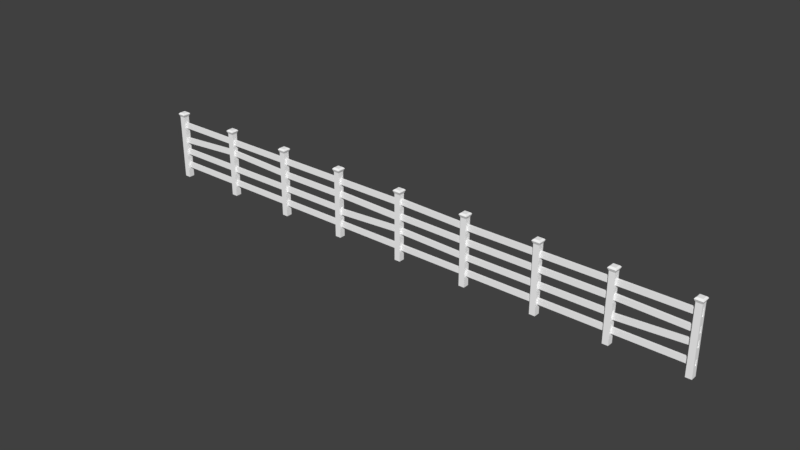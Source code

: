# Source: SM_Fence_001.blend  (saved by Blender 2.80.37; exported with 4.5.12 LTS)
import bpy
from mathutils import Matrix  # noqa: F401  (used for matrix-valued properties, if any)

bpy.ops.wm.read_factory_settings(use_empty=True)
scene = bpy.context.scene
scene.name = 'Scene'

# ---- collections
col_collection_1 = bpy.data.collections.new('Collection 1'); scene.collection.children.link(col_collection_1)

# ---- materials (node trees are filled in below, after node groups)
mat_fence = bpy.data.materials.new('Fence')
mat_fence.alpha_threshold = 0.0
mat_fence.use_transparent_shadow = False
mat_fence.diffuse_color = (1.0, 1.0, 1.0, 1.0)
mat_fence.roughness = 0.5

# ---- material node trees

# ---- world
world_world = bpy.data.worlds.new('World'); scene.world = world_world
world_world.color = (0.05088, 0.05088, 0.05088)
world_world.use_sun_shadow = False
world_world.sun_shadow_jitter_overblur = 0.0
world_world.cycles.sampling_method = 'MANUAL'

# ---- meshes
me_cube_061 = bpy.data.meshes.new('Cube.061')
me_cube_061.from_pydata([(5.605, -0.9137, 5.136), (5.605, -0.9137, 7.136), (5.605, 1.086, 5.136), (5.605, 1.086, 7.136), (7.605, -0.9137, 5.136), (7.605, -0.9137, 7.136), (7.605, 1.086, 5.136), (7.605, 1.086, 7.136), (5.587, -0.9671, 9.136), (5.576, -0.9671, 11.13), (5.587, 1.033, 9.136), (5.576, 1.033, 11.13), (7.582, -0.9671, 10.83), (7.571, -0.9671, 12.82), (7.582, 1.033, 10.83), (7.571, 1.033, 12.82), (5.652, -0.9671, -0.7432), (5.641, -0.9671, 1.252), (5.652, 1.033, -0.7432), (5.641, 1.033, 1.252), (7.647, -0.9671, 0.9487), (7.636, -0.9671, 2.944), (7.647, 1.033, 0.9487), (7.636, 1.033, 2.944), (5.731, -0.9671, -5.82), (5.719, -0.9671, -3.824), (5.731, 1.033, -5.82), (5.719, 1.033, -3.824), (7.726, -0.9671, -4.128), (7.715, -0.9671, -2.132), (7.726, 1.033, -4.128), (7.715, 1.033, -2.132), (7.63, 3.181, -7.872), (7.63, -3.189, -7.872), (7.792, -3.189, -7.734), (7.792, 3.181, -7.734), (7.5, 3.181, 14.85), (7.5, -3.189, 14.85), (7.663, -3.189, 14.99), (7.663, 3.181, 14.99), (7.463, 4.407, 15.76), (7.463, -4.415, 15.76), (7.689, 4.407, 15.95), (7.689, -4.415, 15.95), (7.479, 3.714, 16.11), (7.479, -3.722, 16.11), (7.669, 3.714, 16.27), (7.669, -3.722, 16.27), (7.5, 2.842, 16.32), (7.5, -2.85, 16.32), (7.646, 2.842, 16.45), (7.646, -2.85, 16.45), (7.568, 3.181, 2.969), (7.568, -3.189, 2.969), (7.731, -3.189, 3.107), (7.731, 3.181, 3.107), (7.543, 3.181, 7.341), (7.543, -3.189, 7.341), (7.706, -3.189, 7.479), (7.706, 3.181, 7.479), (7.597, 3.181, -2.192), (7.597, -3.189, -2.192), (7.76, -3.189, -2.054), (7.76, 3.181, -2.054), (7.608, 3.181, -4.117), (7.608, -3.189, -4.117), (7.771, -3.189, -3.979), (7.771, 3.181, -3.979), (7.581, 3.181, 0.7468), (7.581, -3.189, 0.7468), (7.743, -3.189, 0.8846), (7.743, 3.181, 0.8846), (7.557, 3.181, 4.95), (7.557, -3.189, 4.95), (7.719, -3.189, 5.088), (7.719, 3.181, 5.088), (7.524, 3.181, 10.7), (7.524, -3.189, 10.7), (7.686, -3.189, 10.83), (7.686, 3.181, 10.83), (7.511, 3.181, 12.88), (7.511, -3.189, 12.88), (7.674, -3.189, 13.02), (7.674, 3.181, 13.02), (7.63, 1.058, -7.872), (7.63, -1.066, -7.872), (7.792, -1.066, -7.734), (7.792, 1.058, -7.734), (7.5, 1.058, 14.85), (7.5, -1.066, 14.85), (7.663, -1.066, 14.99), (7.663, 1.058, 14.99), (7.463, 1.466, 15.76), (7.463, -1.474, 15.76), (7.689, -1.474, 15.95), (7.689, 1.466, 15.95), (7.479, 1.235, 16.11), (7.479, -1.243, 16.11), (7.669, -1.243, 16.27), (7.669, 1.235, 16.27), (7.5, 0.9446, 16.32), (7.5, -0.9527, 16.32), (7.646, -0.9527, 16.45), (7.646, 0.9446, 16.45), (7.731, -1.066, 3.107), (7.731, 1.058, 3.107), (7.568, 1.058, 2.969), (7.568, -1.066, 2.969), (7.706, -1.066, 7.479), (7.706, 1.058, 7.479), (7.543, 1.058, 7.341), (7.543, -1.087, 7.341), (7.597, 1.058, -2.192), (7.597, -1.066, -2.192), (7.76, -1.066, -2.054), (7.76, 1.058, -2.054), (7.771, -1.066, -3.979), (7.771, 1.058, -3.979), (7.608, 1.058, -4.117), (7.608, -1.066, -4.117), (7.581, 1.058, 0.7468), (7.581, -1.066, 0.7468), (7.743, -1.066, 0.8846), (7.743, 1.058, 0.8846), (7.557, 1.058, 4.95), (7.557, -1.087, 4.95), (7.719, -1.066, 5.088), (7.719, 1.058, 5.088), (7.686, -1.066, 10.83), (7.686, 1.058, 10.83), (7.524, 1.058, 10.7), (7.524, -1.066, 10.7), (7.674, -1.066, 13.02), (7.674, 1.058, 13.02), (7.511, 1.058, 12.88), (7.511, -1.066, 12.88), (-6.46, 3.181, -19.82), (-6.46, -3.189, -19.82), (-6.298, -3.189, -19.68), (-6.298, 3.181, -19.68), (-6.59, 3.181, 2.899), (-6.59, -3.189, 2.899), (-6.427, -3.189, 3.037), (-6.427, 3.181, 3.037), (-6.627, 4.407, 3.813), (-6.627, -4.415, 3.813), (-6.402, 4.407, 4.004), (-6.402, -4.415, 4.004), (-6.611, 3.714, 4.157), (-6.611, -3.722, 4.157), (-6.421, 3.714, 4.317), (-6.421, -3.722, 4.317), (-6.59, 2.842, 4.376), (-6.59, -2.85, 4.376), (-6.444, 2.842, 4.499), (-6.444, -2.85, 4.499), (-6.522, 3.181, -8.98), (-6.522, -3.189, -8.98), (-6.36, -3.189, -8.842), (-6.36, 3.181, -8.842), (-6.551, 3.181, -3.961), (-6.551, -3.189, -3.961), (-6.388, -3.189, -3.823), (-6.388, 3.181, -3.823), (-6.493, 3.181, -14.14), (-6.493, -3.189, -14.14), (-6.33, -3.189, -14.0), (-6.33, 3.181, -14.0), (-6.482, 3.181, -16.07), (-6.482, -3.189, -16.07), (-6.319, -3.189, -15.93), (-6.319, 3.181, -15.93), (-6.509, 3.181, -11.2), (-6.509, -3.189, -11.2), (-6.347, -3.189, -11.06), (-6.347, 3.181, -11.06), (-6.539, 3.181, -6.087), (-6.539, -3.189, -6.087), (-6.376, -3.189, -5.949), (-6.376, 3.181, -5.949), (-6.566, 3.181, -1.253), (-6.566, -3.189, -1.253), (-6.404, -3.189, -1.115), (-6.404, 3.181, -1.115), (-6.579, 3.181, 0.9287), (-6.579, -3.189, 0.9287), (-6.416, -3.189, 1.067), (-6.416, 3.181, 1.067), (-6.46, 1.058, -19.82), (-6.46, -1.066, -19.82), (-6.298, -1.066, -19.68), (-6.298, 1.058, -19.68), (-6.59, 1.058, 2.899), (-6.59, -1.066, 2.899), (-6.427, -1.066, 3.037), (-6.427, 1.058, 3.037), (-6.627, 1.466, 3.813), (-6.627, -1.474, 3.813), (-6.402, -1.474, 4.004), (-6.402, 1.466, 4.004), (-6.611, 1.235, 4.157), (-6.611, -1.243, 4.157), (-6.421, -1.243, 4.317), (-6.421, 1.235, 4.317), (-6.59, 0.9446, 4.376), (-6.59, -0.9527, 4.376), (-6.444, -0.9527, 4.499), (-6.444, 0.9446, 4.499), (-6.36, -1.066, -8.842), (-6.36, 1.058, -8.842), (-6.522, 1.058, -8.98), (-6.522, -1.066, -8.98), (-6.388, -1.066, -3.823), (-6.388, 1.058, -3.823), (-6.551, 1.058, -3.961), (-6.551, -1.066, -3.961), (-6.493, 1.058, -14.14), (-6.493, -1.066, -14.14), (-6.33, -1.066, -14.0), (-6.33, 1.058, -14.0), (-6.319, -1.066, -15.93), (-6.319, 1.058, -15.93), (-6.482, 1.058, -16.07), (-6.482, -1.066, -16.07), (-6.509, 1.058, -11.2), (-6.509, -1.066, -11.2), (-6.347, -1.066, -11.06), (-6.347, 1.058, -11.06), (-6.539, 1.058, -6.087), (-6.539, -1.066, -6.087), (-6.376, -1.066, -5.949), (-6.376, 1.058, -5.949), (-6.404, -1.066, -1.115), (-6.404, 1.058, -1.115), (-6.566, 1.058, -1.253), (-6.566, -1.066, -1.253), (-6.416, -1.066, 1.067), (-6.416, 1.058, 1.067), (-6.579, 1.058, 0.9287), (-6.579, -1.066, 0.9287), (-8.517, -0.9671, -2.824), (-8.528, -0.9671, -0.8288), (-8.517, 1.033, -2.824), (-8.528, 1.033, -0.8288), (-6.521, -0.9671, -1.132), (-6.533, -0.9671, 0.8631), (-6.521, 1.033, -1.132), (-6.533, 1.033, 0.8631), (-8.493, 3.181, -21.54), (-8.493, -3.189, -21.54), (-8.33, -3.189, -21.41), (-8.33, 3.181, -21.41), (-8.623, 3.181, 1.175), (-8.623, -3.189, 1.175), (-8.46, -3.189, 1.313), (-8.46, 3.181, 1.313), (-8.659, 4.407, 2.089), (-8.659, -4.415, 2.089), (-8.434, 4.407, 2.28), (-8.434, -4.415, 2.28), (-8.643, 3.714, 2.433), (-8.643, -3.722, 2.433), (-8.454, 3.714, 2.594), (-8.454, -3.722, 2.594), (-8.622, 2.842, 2.652), (-8.622, -2.85, 2.652), (-8.477, 2.842, 2.776), (-8.477, -2.85, 2.776), (-8.559, 3.181, -9.975), (-8.559, -3.189, -9.975), (-8.396, -3.189, -9.837), (-8.396, 3.181, -9.837), (-8.583, 3.181, -5.685), (-8.583, -3.189, -5.685), (-8.421, -3.189, -5.547), (-8.421, 3.181, -5.547), (-8.525, 3.181, -15.86), (-8.525, -3.189, -15.86), (-8.363, -3.189, -15.73), (-8.363, 3.181, -15.73), (-8.514, 3.181, -17.79), (-8.514, -3.189, -17.79), (-8.352, -3.189, -17.65), (-8.352, 3.181, -17.65), (-8.546, 3.181, -12.24), (-8.546, -3.189, -12.24), (-8.383, -3.189, -12.1), (-8.383, 3.181, -12.1), (-8.571, 3.181, -7.811), (-8.571, -3.189, -7.811), (-8.409, -3.189, -7.673), (-8.409, 3.181, -7.673), (-8.599, 3.181, -2.976), (-8.599, -3.189, -2.976), (-8.436, -3.189, -2.839), (-8.436, 3.181, -2.839), (-8.616, 3.181, -0.06626), (-8.616, -3.189, -0.06626), (-8.453, -3.189, 0.0716), (-8.453, 3.181, 0.0716), (-8.493, 1.058, -21.54), (-8.493, -1.066, -21.54), (-8.33, -1.066, -21.41), (-8.33, 1.058, -21.41), (-8.623, 1.058, 1.175), (-8.623, -1.066, 1.175), (-8.46, -1.066, 1.313), (-8.46, 1.058, 1.313), (-8.659, 1.466, 2.089), (-8.659, -1.474, 2.089), (-8.434, -1.474, 2.28), (-8.434, 1.466, 2.28), (-8.643, 1.235, 2.433), (-8.643, -1.243, 2.433), (-8.454, -1.243, 2.594), (-8.454, 1.235, 2.594), (-8.622, 0.9446, 2.652), (-8.622, -0.9527, 2.652), (-8.477, -0.9527, 2.776), (-8.477, 0.9446, 2.776), (-8.396, -1.066, -9.837), (-8.396, 1.058, -9.837), (-8.559, 1.058, -9.975), (-8.559, -1.066, -9.975), (-8.421, -1.066, -5.547), (-8.421, 1.058, -5.547), (-8.583, 1.058, -5.685), (-8.583, -1.066, -5.685), (-8.525, 1.058, -15.86), (-8.525, -1.066, -15.86), (-8.363, -1.066, -15.73), (-8.363, 1.058, -15.73), (-8.352, -1.066, -17.65), (-8.352, 1.058, -17.65), (-8.514, 1.058, -17.79), (-8.514, -1.066, -17.79), (-8.546, 1.058, -12.24), (-8.546, -1.066, -12.24), (-8.383, -1.066, -12.1), (-8.383, 1.058, -12.1), (-8.571, 1.058, -7.811), (-8.571, -1.066, -7.811), (-8.409, -1.066, -7.673), (-8.409, 1.058, -7.673), (-8.436, -1.066, -2.839), (-8.436, 1.058, -2.839), (-8.599, 1.058, -2.976), (-8.599, -1.066, -2.976), (-8.453, -1.066, 0.0716), (-8.453, 1.058, 0.0716), (-8.616, 1.058, -0.06626), (-8.616, -1.066, -0.06626), (-8.485, -0.9671, -7.967), (-8.5, -0.9671, -5.976), (-8.485, 1.033, -7.967), (-8.5, 1.033, -5.976), (-6.494, -0.9671, -5.668), (-6.509, -0.9671, -3.677), (-6.494, 1.033, -5.668), (-6.509, 1.033, -3.677), (-8.467, -1.075, -12.0), (-8.469, -1.075, -10.0), (-8.467, 0.9253, -12.0), (-8.469, 0.9253, -10.0), (-6.467, -1.075, -11.73), (-6.469, -1.075, -9.73), (-6.467, 0.9253, -11.73), (-6.469, 0.9253, -9.73), (-8.431, -0.9671, -17.83), (-8.442, -0.9671, -15.83), (-8.431, 1.033, -17.83), (-8.442, 1.033, -15.83), (-6.436, -0.9671, -16.14), (-6.447, -0.9671, -14.14), (-6.436, 1.033, -16.14), (-6.447, 1.033, -14.14), (-6.529, -0.9671, -1.138), (-6.54, -0.9671, 0.8568), (-6.529, 1.033, -1.138), (-6.54, 1.033, 0.8568), (-4.534, -0.9671, 0.5536), (-4.545, -0.9671, 2.549), (-4.534, 1.033, 0.5536), (-4.545, 1.033, 2.549), (-6.503, -0.9671, -5.982), (-6.514, -0.9671, -3.986), (-6.503, 1.033, -5.982), (-6.514, 1.033, -3.986), (-4.508, -0.9671, -4.29), (-4.519, -0.9671, -2.294), (-4.508, 1.033, -4.29), (-4.519, 1.033, -2.294), (-6.464, -0.9671, -11.02), (-6.475, -0.9671, -9.022), (-6.464, 1.033, -11.02), (-6.475, 1.033, -9.022), (-4.469, -0.9671, -9.326), (-4.48, -0.9671, -7.33), (-4.469, 1.033, -9.326), (-4.48, 1.033, -7.33), (-6.385, -0.9671, -16.09), (-6.396, -0.9671, -14.1), (-6.385, 1.033, -16.09), (-6.396, 1.033, -14.1), (-4.39, -0.9671, -14.4), (-4.401, -0.9671, -12.41), (-4.39, 1.033, -14.4), (-4.401, 1.033, -12.41), (3.65, -0.9671, -7.584), (3.65, 1.033, -7.584), (3.638, 1.033, -5.589), (5.645, 1.033, -5.892), (3.609, -0.9671, -0.4707), (3.621, 1.033, -2.466), (3.609, 1.033, -0.4707), (5.616, -0.9671, -0.7739), (5.604, -0.9671, 1.221), (3.595, 0.9112, 2.629), (3.578, 0.9112, 4.618), (5.584, -1.089, 5.174), (5.567, -1.089, 7.163), (5.584, 0.9112, 5.174), (5.567, 0.9112, 7.163), (3.75, -3.189, -11.16), (3.75, 3.181, -11.16), (3.458, 3.181, 11.42), (3.621, 3.181, 11.56), (3.421, -4.415, 12.33), (3.647, 4.407, 12.52), (3.437, 3.714, 12.68), (3.437, -3.722, 12.68), (3.627, 3.714, 12.84), (3.627, -3.722, 12.84), (3.458, -2.85, 12.9), (3.604, 2.842, 13.02), (3.688, 3.181, -0.3209), (3.497, 3.181, 4.56), (3.497, -3.189, 4.56), (3.66, 3.181, 4.698), (3.718, -3.189, -5.482), (3.718, 3.181, -5.482), (3.566, 3.181, -7.545), (3.566, -3.189, -7.545), (3.729, 3.181, -7.407), (3.539, 3.181, -2.681), (3.539, -3.189, -2.681), (3.701, -3.189, -2.543), (3.509, 3.181, 2.433), (3.672, -3.189, 2.571), (3.482, 3.181, 7.268), (3.482, -3.189, 7.268), (3.644, 3.181, 7.406), (3.469, 3.181, 9.45), (3.469, -3.189, 9.45), (3.632, -3.189, 9.587), (3.632, 3.181, 9.587), (3.588, -1.066, -11.3), (3.75, 1.058, -11.16), (3.458, 1.058, 11.42), (3.621, 1.058, 11.56), (3.421, 1.466, 12.33), (3.421, -1.474, 12.33), (3.437, 1.235, 12.68), (3.458, 0.9446, 12.9), (3.458, -0.9527, 12.9), (3.604, -0.9527, 13.02), (3.688, 1.058, -0.3209), (3.526, 1.058, -0.4588), (3.526, -1.066, -0.4588), (3.66, -1.066, 4.698), (3.66, 1.058, 4.698), (3.497, 1.058, 4.56), (3.555, 1.058, -5.62), (3.555, -1.066, -5.62), (3.718, -1.066, -5.482), (3.566, 1.058, -7.545), (3.701, -1.066, -2.543), (3.701, 1.058, -2.543), (3.509, -1.066, 2.433), (3.672, 1.058, 2.571), (3.644, -1.066, 7.406), (3.644, 1.058, 7.406), (3.482, -1.066, 7.268), (3.632, -1.066, 9.587), (3.632, 1.058, 9.587), (3.469, -1.066, 9.45), (3.564, 1.033, 7.421), (3.553, 1.033, 9.416), (5.559, 1.033, 9.112), (5.548, 1.033, 11.11), (-4.535, -0.9671, 0.5527), (-4.546, -0.9671, 2.548), (-4.535, 1.033, 0.5527), (-4.546, 1.033, 2.548), (-2.539, -0.9671, 2.245), (-2.551, -0.9671, 4.24), (-2.539, 1.033, 2.245), (-2.551, 1.033, 4.24), (-4.511, 3.181, -18.17), (-4.511, -3.189, -18.17), (-4.348, -3.189, -18.03), (-4.348, 3.181, -18.03), (-4.641, 3.181, 4.552), (-4.641, -3.189, 4.552), (-4.478, -3.189, 4.69), (-4.478, 3.181, 4.69), (-4.677, 4.407, 5.466), (-4.677, -4.415, 5.466), (-4.452, 4.407, 5.657), (-4.452, -4.415, 5.657), (-4.662, 3.714, 5.81), (-4.662, -3.722, 5.81), (-4.472, 3.714, 5.97), (-4.472, -3.722, 5.97), (-4.64, 2.842, 6.029), (-4.64, -2.85, 6.029), (-4.495, 2.842, 6.152), (-4.495, -2.85, 6.152), (-4.573, 3.181, -7.327), (-4.573, -3.189, -7.327), (-4.41, -3.189, -7.189), (-4.41, 3.181, -7.189), (-4.602, 3.181, -2.308), (-4.602, -3.189, -2.308), (-4.439, -3.189, -2.17), (-4.439, 3.181, -2.17), (-4.543, 3.181, -12.49), (-4.543, -3.189, -12.49), (-4.381, -3.189, -12.35), (-4.381, 3.181, -12.35), (-4.532, 3.181, -14.41), (-4.532, -3.189, -14.41), (-4.37, -3.189, -14.27), (-4.37, 3.181, -14.27), (-4.56, 3.181, -9.549), (-4.56, -3.189, -9.549), (-4.398, -3.189, -9.411), (-4.398, 3.181, -9.411), (-4.589, 3.181, -4.434), (-4.589, -3.189, -4.434), (-4.427, -3.189, -4.296), (-4.427, 3.181, -4.296), (-4.617, 3.181, 0.4002), (-4.617, -3.189, 0.4002), (-4.454, -3.189, 0.5381), (-4.454, 3.181, 0.5381), (-4.629, 3.181, 2.582), (-4.629, -3.189, 2.582), (-4.467, -3.189, 2.72), (-4.467, 3.181, 2.72), (-4.511, 1.058, -18.17), (-4.511, -1.066, -18.17), (-4.348, -1.066, -18.03), (-4.348, 1.058, -18.03), (-4.641, 1.058, 4.552), (-4.641, -1.066, 4.552), (-4.478, -1.066, 4.69), (-4.478, 1.058, 4.69), (-4.677, 1.466, 5.466), (-4.677, -1.474, 5.466), (-4.452, -1.474, 5.657), (-4.452, 1.466, 5.657), (-4.662, 1.235, 5.81), (-4.662, -1.243, 5.81), (-4.472, -1.243, 5.97), (-4.472, 1.235, 5.97), (-4.64, 0.9446, 6.029), (-4.64, -0.9527, 6.029), (-4.495, -0.9527, 6.152), (-4.495, 0.9446, 6.152), (-4.41, -1.066, -7.189), (-4.41, 1.058, -7.189), (-4.573, 1.058, -7.327), (-4.573, -1.066, -7.327), (-4.439, -1.066, -2.17), (-4.439, 1.058, -2.17), (-4.602, 1.058, -2.308), (-4.602, -1.066, -2.308), (-4.543, 1.058, -12.49), (-4.543, -1.066, -12.49), (-4.381, -1.066, -12.35), (-4.381, 1.058, -12.35), (-4.37, -1.066, -14.27), (-4.37, 1.058, -14.27), (-4.532, 1.058, -14.41), (-4.532, -1.066, -14.41), (-4.56, 1.058, -9.549), (-4.56, -1.066, -9.549), (-4.398, -1.066, -9.411), (-4.398, 1.058, -9.411), (-4.589, 1.058, -4.434), (-4.589, -1.066, -4.434), (-4.427, -1.066, -4.296), (-4.427, 1.058, -4.296), (-4.454, -1.066, 0.5381), (-4.454, 1.058, 0.5381), (-4.617, 1.058, 0.4002), (-4.617, -1.066, 0.4002), (-4.467, -1.066, 2.72), (-4.467, 1.058, 2.72), (-4.629, 1.058, 2.582), (-4.629, -1.066, 2.582), (-4.506, -1.089, -4.397), (-4.518, -1.089, -2.402), (-4.506, 0.9112, -4.397), (-4.518, 0.9112, -2.402), (-2.511, -1.089, -2.65), (-2.523, -1.089, -0.6548), (-2.511, 0.9112, -2.65), (-2.523, 0.9112, -0.6548), (-4.478, -0.9671, -9.334), (-4.49, -0.9671, -7.339), (-4.478, 1.033, -9.334), (-4.49, 1.033, -7.339), (-2.483, -0.9671, -7.642), (-2.494, -0.9671, -5.647), (-2.483, 1.033, -7.642), (-2.494, 1.033, -5.647), (-4.449, -0.9671, -14.45), (-4.46, -0.9671, -12.46), (-4.449, 1.033, -14.45), (-4.46, 1.033, -12.46), (-2.454, -0.9671, -12.76), (-2.465, -0.9671, -10.76), (-2.454, 1.033, -12.76), (-2.465, 1.033, -10.76), (-2.392, -0.9671, -12.71), (-2.403, -0.9671, -10.71), (-2.392, 1.033, -12.71), (-2.403, 1.033, -10.71), (-0.3967, -0.9671, -11.02), (-0.4081, -0.9671, -9.021), (-0.3967, 1.033, -11.02), (-0.4081, 1.033, -9.021), (-2.419, -0.9671, -7.629), (-2.434, -0.9671, -5.637), (-2.419, 1.033, -7.629), (-2.434, 1.033, -5.637), (-0.4274, -0.9671, -5.341), (-0.4428, -0.9671, -3.349), (-0.4274, 1.033, -5.341), (-0.4428, 1.033, -3.349), (-2.449, -1.089, -2.526), (-2.462, -1.089, -0.532), (-2.449, 0.9112, -2.526), (-2.462, 0.9112, -0.532), (-0.4554, -1.089, -0.603), (-0.4684, -1.089, 1.391), (-0.4554, 0.9112, -0.603), (-0.4684, 0.9112, 1.391), (-2.454, 3.181, -16.42), (-2.454, -3.189, -16.42), (-2.291, -3.189, -16.29), (-2.291, 3.181, -16.29), (-2.584, 3.181, 6.297), (-2.584, -3.189, 6.297), (-2.421, -3.189, 6.434), (-2.421, 3.181, 6.434), (-2.62, 4.407, 7.21), (-2.62, -4.415, 7.21), (-2.395, 4.407, 7.401), (-2.395, -4.415, 7.401), (-2.605, 3.714, 7.554), (-2.605, -3.722, 7.554), (-2.415, 3.714, 7.715), (-2.415, -3.722, 7.715), (-2.583, 2.842, 7.774), (-2.583, -2.85, 7.774), (-2.438, 2.842, 7.897), (-2.438, -2.85, 7.897), (-2.516, 3.181, -5.582), (-2.516, -3.189, -5.582), (-2.353, -3.189, -5.444), (-2.353, 3.181, -5.444), (-2.544, 3.181, -0.5636), (-2.544, -3.189, -0.5636), (-2.382, -3.189, -0.4258), (-2.382, 3.181, -0.4258), (-2.486, 3.181, -10.74), (-2.486, -3.189, -10.74), (-2.324, -3.189, -10.61), (-2.324, 3.181, -10.61), (-2.475, 3.181, -12.67), (-2.475, -3.189, -12.67), (-2.313, -3.189, -12.53), (-2.313, 3.181, -12.53), (-2.503, 3.181, -7.804), (-2.503, -3.189, -7.804), (-2.341, -3.189, -7.666), (-2.341, 3.181, -7.666), (-2.532, 3.181, -2.69), (-2.532, -3.189, -2.69), (-2.37, -3.189, -2.552), (-2.37, 3.181, -2.552), (-2.56, 3.181, 2.145), (-2.56, -3.189, 2.145), (-2.397, -3.189, 2.283), (-2.397, 3.181, 2.283), (-2.572, 3.181, 4.326), (-2.572, -3.189, 4.326), (-2.41, -3.189, 4.464), (-2.41, 3.181, 4.464), (-2.454, 1.058, -16.42), (-2.454, -1.066, -16.42), (-2.291, -1.066, -16.29), (-2.291, 1.058, -16.29), (-2.584, 1.058, 6.297), (-2.584, -1.066, 6.297), (-2.421, -1.066, 6.434), (-2.421, 1.058, 6.434), (-2.62, 1.466, 7.21), (-2.62, -1.474, 7.21), (-2.395, -1.474, 7.401), (-2.395, 1.466, 7.401), (-2.605, 1.235, 7.554), (-2.605, -1.243, 7.554), (-2.415, -1.243, 7.715), (-2.415, 1.235, 7.715), (-2.583, 0.9446, 7.774), (-2.583, -0.9527, 7.774), (-2.438, -0.9527, 7.897), (-2.438, 0.9446, 7.897), (-2.353, -1.066, -5.444), (-2.353, 1.058, -5.444), (-2.516, 1.058, -5.582), (-2.516, -1.066, -5.582), (-2.382, -1.066, -0.4258), (-2.382, 1.058, -0.4258), (-2.544, 1.058, -0.5636), (-2.544, -1.066, -0.5636), (-2.486, 1.058, -10.74), (-2.486, -1.066, -10.74), (-2.324, -1.066, -10.61), (-2.324, 1.058, -10.61), (-2.313, -1.066, -12.53), (-2.313, 1.058, -12.53), (-2.475, 1.058, -12.67), (-2.475, -1.066, -12.67), (-2.503, 1.058, -7.804), (-2.503, -1.066, -7.804), (-2.341, -1.066, -7.666), (-2.341, 1.058, -7.666), (-2.532, 1.058, -2.69), (-2.532, -1.066, -2.69), (-2.37, -1.066, -2.552), (-2.37, 1.058, -2.552), (-2.397, -1.066, 2.283), (-2.397, 1.058, 2.283), (-2.56, 1.058, 2.145), (-2.56, -1.066, 2.145), (-2.41, -1.066, 4.464), (-2.41, 1.058, 4.464), (-2.572, 1.058, 4.326), (-2.572, -1.066, 4.326), (-2.475, -0.9671, 2.27), (-2.491, -0.9671, 4.261), (-2.475, 1.033, 2.27), (-2.491, 1.033, 4.261), (-0.4839, -0.9671, 4.56), (-0.4994, -0.9671, 6.551), (-0.4839, 1.033, 4.56), (-0.4994, 1.033, 6.551), (1.689, -0.9671, -9.247), (1.677, -0.9671, -7.252), (1.689, 1.033, -9.247), (1.677, 1.033, -7.252), (3.684, -0.9671, -7.555), (3.673, -0.9671, -5.56), (3.684, 1.033, -7.555), (3.673, 1.033, -5.56), (1.61, -0.9671, -4.171), (1.599, -0.9671, -2.176), (1.61, 1.033, -4.171), (1.599, 1.033, -2.176), (3.605, -0.9671, -2.479), (3.594, -0.9671, -0.4838), (3.605, 1.033, -2.479), (3.594, 1.033, -0.4838), (1.571, -0.9671, 0.8651), (1.559, -0.9671, 2.86), (1.571, 1.033, 0.8651), (1.559, 1.033, 2.86), (3.566, -0.9671, 2.557), (3.555, -0.9671, 4.552), (3.566, 1.033, 2.557), (3.555, 1.033, 4.552), (1.545, -0.9671, 5.708), (1.534, -0.9671, 7.703), (1.545, 1.033, 5.708), (1.534, 1.033, 7.703), (3.54, -0.9671, 7.4), (3.529, -0.9671, 9.395), (3.54, 1.033, 7.4), (3.529, 1.033, 9.395), (3.564, -0.9671, 7.421), (3.553, -0.9671, 9.416), (5.559, -0.9671, 9.112), (5.548, -0.9671, 11.11), (3.588, 3.181, -11.3), (3.588, -3.189, -11.3), (3.458, -3.189, 11.42), (3.621, -3.189, 11.56), (3.421, 4.407, 12.33), (3.647, -4.415, 12.52), (3.458, 2.842, 12.9), (3.604, -2.85, 13.02), (3.526, 3.181, -0.4588), (3.526, -3.189, -0.4588), (3.688, -3.189, -0.3209), (3.66, -3.189, 4.698), (3.555, 3.181, -5.62), (3.555, -3.189, -5.62), (3.729, -3.189, -7.407), (3.701, 3.181, -2.543), (3.509, -3.189, 2.433), (3.672, 3.181, 2.571), (3.644, -3.189, 7.406), (3.588, 1.058, -11.3), (3.75, -1.066, -11.16), (3.458, -1.066, 11.42), (3.621, -1.066, 11.56), (3.647, -1.474, 12.52), (3.647, 1.466, 12.52), (3.437, -1.243, 12.68), (3.627, -1.243, 12.84), (3.627, 1.235, 12.84), (3.604, 0.9446, 13.02), (3.688, -1.066, -0.3209), (3.497, -1.066, 4.56), (3.718, 1.058, -5.482), (3.729, -1.066, -7.407), (3.729, 1.058, -7.407), (3.566, -1.066, -7.545), (3.539, 1.058, -2.681), (3.539, -1.066, -2.681), (3.509, 1.058, 2.433), (3.672, -1.066, 2.571), (3.482, 1.058, 7.268), (3.469, 1.058, 9.45), (3.595, -1.089, 2.629), (3.578, -1.089, 4.618), (3.621, -0.9671, -2.466), (5.616, 1.033, -0.7739), (5.604, 1.033, 1.221), (3.638, -0.9671, -5.589), (5.645, -0.9671, -5.892), (5.634, -0.9671, -3.897), (5.634, 1.033, -3.897), (5.609, 3.181, -9.586), (5.609, -3.189, -9.586), (5.772, -3.189, -9.448), (5.772, 3.181, -9.448), (5.479, 3.181, 13.13), (5.479, -3.189, 13.13), (5.642, -3.189, 13.27), (5.642, 3.181, 13.27), (5.443, 4.407, 14.05), (5.443, -4.415, 14.05), (5.668, 4.407, 14.24), (5.668, -4.415, 14.24), (5.459, 3.714, 14.39), (5.459, -3.722, 14.39), (5.648, 3.714, 14.55), (5.648, -3.722, 14.55), (5.48, 2.842, 14.61), (5.48, -2.85, 14.61), (5.625, 2.842, 14.73), (5.625, -2.85, 14.73), (5.547, 3.181, 1.255), (5.547, -3.189, 1.255), (5.71, -3.189, 1.393), (5.71, 3.181, 1.393), (5.513, 3.181, 7.174), (5.513, -3.189, 7.174), (5.676, -3.189, 7.312), (5.676, 3.181, 7.312), (5.577, 3.181, -3.906), (5.577, -3.189, -3.906), (5.739, -3.189, -3.768), (5.739, 3.181, -3.768), (5.588, 3.181, -5.831), (5.588, -3.189, -5.831), (5.75, -3.189, -5.693), (5.75, 3.181, -5.693), (5.56, 3.181, -0.9668), (5.56, -3.189, -0.9668), (5.723, -3.189, -0.8289), (5.723, 3.181, -0.8289), (5.526, 3.181, 4.986), (5.526, -3.189, 4.986), (5.689, -3.189, 5.124), (5.689, 3.181, 5.124), (5.503, 3.181, 8.982), (5.503, -3.189, 8.982), (5.666, -3.189, 9.12), (5.666, 3.181, 9.12), (5.491, 3.181, 11.16), (5.491, -3.189, 11.16), (5.653, -3.189, 11.3), (5.653, 3.181, 11.3), (5.609, 1.058, -9.586), (5.609, -1.066, -9.586), (5.772, -1.066, -9.448), (5.772, 1.058, -9.448), (5.479, 1.058, 13.13), (5.479, -1.066, 13.13), (5.642, -1.066, 13.27), (5.642, 1.058, 13.27), (5.443, 1.466, 14.05), (5.443, -1.474, 14.05), (5.668, -1.474, 14.24), (5.668, 1.466, 14.24), (5.459, 1.235, 14.39), (5.459, -1.243, 14.39), (5.648, -1.243, 14.55), (5.648, 1.235, 14.55), (5.48, 0.9446, 14.61), (5.48, -0.9527, 14.61), (5.625, -0.9527, 14.73), (5.625, 0.9446, 14.73), (5.71, -1.066, 1.393), (5.71, 1.058, 1.393), (5.547, 1.058, 1.255), (5.547, -1.066, 1.255), (5.676, -1.066, 7.312), (5.676, 1.058, 7.312), (5.513, 1.058, 7.174), (5.513, -1.066, 7.174), (5.577, 1.058, -3.906), (5.577, -1.066, -3.906), (5.739, -1.066, -3.768), (5.739, 1.058, -3.768), (5.75, -1.066, -5.693), (5.75, 1.058, -5.693), (5.588, 1.058, -5.831), (5.588, -1.066, -5.831), (5.56, 1.058, -0.9668), (5.56, -1.066, -0.9668), (5.723, -1.066, -0.8289), (5.723, 1.058, -0.8289), (5.526, 1.058, 4.986), (5.526, -1.066, 4.986), (5.689, -1.066, 5.124), (5.689, 1.058, 5.124), (5.666, -1.066, 9.12), (5.666, 1.058, 9.12), (5.503, 1.058, 8.982), (5.503, -1.066, 8.982), (5.653, -1.066, 11.3), (5.653, 1.058, 11.3), (5.491, 1.058, 11.16), (5.491, -1.066, 11.16), (-0.3571, -0.9671, -10.98), (-0.3685, -0.9671, -8.987), (-0.3571, 1.033, -10.98), (-0.3685, 1.033, -8.987), (1.638, -0.9671, -9.29), (1.627, -0.9671, -7.295), (1.638, 1.033, -9.29), (1.627, 1.033, -7.295), (-0.3934, -1.075, -5.157), (-0.3953, -1.075, -3.157), (-0.3934, 0.9253, -5.157), (-0.3953, 0.9253, -3.157), (1.606, -1.075, -4.883), (1.605, -1.075, -2.884), (1.606, 0.9253, -4.883), (1.605, 0.9253, -2.884), (-0.411, -0.9671, -1.12), (-0.4265, -0.9671, 0.8708), (-0.411, 1.033, -1.12), (-0.4265, 1.033, 0.8708), (1.58, -0.9671, 1.178), (1.565, -0.9671, 3.169), (1.58, 1.033, 1.178), (1.565, 1.033, 3.169), (-0.4191, 3.181, -14.7), (-0.4191, -3.189, -14.7), (-0.2565, -3.189, -14.56), (-0.2565, 3.181, -14.56), (-0.5489, 3.181, 8.022), (-0.5489, -3.189, 8.022), (-0.3863, -3.189, 8.16), (-0.3863, 3.181, 8.16), (-0.5855, 4.407, 8.936), (-0.5855, -4.415, 8.936), (-0.3604, 4.407, 9.127), (-0.3604, -4.415, 9.127), (-0.5697, 3.714, 9.279), (-0.5697, -3.722, 9.279), (-0.3799, 3.714, 9.44), (-0.3799, -3.722, 9.44), (-0.5486, 2.842, 9.499), (-0.5486, -2.85, 9.499), (-0.4033, 2.842, 9.622), (-0.4033, -2.85, 9.622), (-0.4852, 3.181, -3.128), (-0.4852, -3.189, -3.128), (-0.3226, -3.189, -2.99), (-0.3226, 3.181, -2.99), (-0.5097, 3.181, 1.162), (-0.5097, -3.189, 1.162), (-0.3471, -3.189, 1.3), (-0.3471, 3.181, 1.3), (-0.4515, 3.181, -9.018), (-0.4515, -3.189, -9.018), (-0.2889, -3.189, -8.88), (-0.2889, 3.181, -8.88), (-0.4405, 3.181, -10.94), (-0.4405, -3.189, -10.94), (-0.2779, -3.189, -10.8), (-0.2779, 3.181, -10.8), (-0.4722, 3.181, -5.39), (-0.4722, -3.189, -5.39), (-0.3097, -3.189, -5.252), (-0.3097, 3.181, -5.252), (-0.4975, 3.181, -0.9644), (-0.4975, -3.189, -0.9644), (-0.335, -3.189, -0.8265), (-0.335, 3.181, -0.8265), (-0.5251, 3.181, 3.87), (-0.5251, -3.189, 3.87), (-0.3626, -3.189, 4.008), (-0.3626, 3.181, 4.008), (-0.5418, 3.181, 6.78), (-0.5418, -3.189, 6.78), (-0.3792, -3.189, 6.918), (-0.3792, 3.181, 6.918), (-0.4191, 1.058, -14.7), (-0.4191, -1.066, -14.7), (-0.2565, -1.066, -14.56), (-0.2565, 1.058, -14.56), (-0.5489, 1.058, 8.022), (-0.5489, -1.066, 8.022), (-0.3863, -1.066, 8.16), (-0.3863, 1.058, 8.16), (-0.5855, 1.466, 8.936), (-0.5855, -1.474, 8.936), (-0.3604, -1.474, 9.127), (-0.3604, 1.466, 9.127), (-0.5697, 1.235, 9.279), (-0.5697, -1.243, 9.279), (-0.3799, -1.243, 9.44), (-0.3799, 1.235, 9.44), (-0.5486, 0.9446, 9.499), (-0.5486, -0.9527, 9.499), (-0.4033, -0.9527, 9.622), (-0.4033, 0.9446, 9.622), (-0.3226, -1.066, -2.99), (-0.3226, 1.058, -2.99), (-0.4852, 1.058, -3.128), (-0.4852, -1.066, -3.128), (-0.3471, -1.066, 1.3), (-0.3471, 1.058, 1.3), (-0.5097, 1.058, 1.162), (-0.5097, -1.066, 1.162), (-0.4515, 1.058, -9.018), (-0.4515, -1.066, -9.018), (-0.2889, -1.066, -8.88), (-0.2889, 1.058, -8.88), (-0.2779, -1.066, -10.8), (-0.2779, 1.058, -10.8), (-0.4405, 1.058, -10.94), (-0.4405, -1.066, -10.94), (-0.4722, 1.058, -5.39), (-0.4722, -1.066, -5.39), (-0.3097, -1.066, -5.252), (-0.3097, 1.058, -5.252), (-0.4975, 1.058, -0.9644), (-0.4975, -1.066, -0.9644), (-0.335, -1.066, -0.8265), (-0.335, 1.058, -0.8265), (-0.3626, -1.066, 4.008), (-0.3626, 1.058, 4.008), (-0.5251, 1.058, 3.87), (-0.5251, -1.066, 3.87), (-0.3792, -1.066, 6.918), (-0.3792, 1.058, 6.918), (-0.5418, 1.058, 6.78), (-0.5418, -1.066, 6.78), (-0.4428, -0.9671, 4.023), (-0.4542, -0.9671, 6.018), (-0.4428, 1.033, 4.023), (-0.4542, 1.033, 6.018), (1.552, -0.9671, 5.715), (1.541, -0.9671, 7.71), (1.552, 1.033, 5.715), (1.541, 1.033, 7.71), (1.614, 3.181, -12.97), (1.614, -3.189, -12.97), (1.776, -3.189, -12.84), (1.776, 3.181, -12.84), (1.484, 3.181, 9.746), (1.484, -3.189, 9.746), (1.646, -3.189, 9.884), (1.646, 3.181, 9.884), (1.447, 4.407, 10.66), (1.447, -4.415, 10.66), (1.672, 4.407, 10.85), (1.672, -4.415, 10.85), (1.463, 3.714, 11.0), (1.463, -3.722, 11.0), (1.653, 3.714, 11.16), (1.653, -3.722, 11.16), (1.484, 2.842, 11.22), (1.484, -2.85, 11.22), (1.629, 2.842, 11.35), (1.629, -2.85, 11.35), (1.552, 3.181, -2.133), (1.552, -3.189, -2.133), (1.714, -3.189, -1.995), (1.714, 3.181, -1.995), (1.523, 3.181, 2.886), (1.523, -3.189, 2.886), (1.686, -3.189, 3.023), (1.686, 3.181, 3.023), (1.581, 3.181, -7.294), (1.581, -3.189, -7.294), (1.744, -3.189, -7.156), (1.744, 3.181, -7.156), (1.592, 3.181, -9.219), (1.592, -3.189, -9.219), (1.755, -3.189, -9.081), (1.755, 3.181, -9.081), (1.564, 3.181, -4.355), (1.564, -3.189, -4.355), (1.727, -3.189, -4.217), (1.727, 3.181, -4.217), (1.535, 3.181, 0.7593), (1.535, -3.189, 0.7593), (1.698, -3.189, 0.8972), (1.698, 3.181, 0.8972), (1.507, 3.181, 5.594), (1.507, -3.189, 5.594), (1.67, -3.189, 5.732), (1.67, 3.181, 5.732), (1.495, 3.181, 7.775), (1.495, -3.189, 7.775), (1.658, -3.189, 7.913), (1.658, 3.181, 7.913), (1.614, 1.058, -12.97), (1.614, -1.066, -12.97), (1.776, -1.066, -12.84), (1.776, 1.058, -12.84), (1.484, 1.058, 9.746), (1.484, -1.066, 9.746), (1.646, -1.066, 9.884), (1.646, 1.058, 9.884), (1.447, 1.466, 10.66), (1.447, -1.474, 10.66), (1.672, -1.474, 10.85), (1.672, 1.466, 10.85), (1.463, 1.235, 11.0), (1.463, -1.243, 11.0), (1.653, -1.243, 11.16), (1.653, 1.235, 11.16), (1.484, 0.9446, 11.22), (1.484, -0.9527, 11.22), (1.629, -0.9527, 11.35), (1.629, 0.9446, 11.35), (1.714, -1.066, -1.995), (1.714, 1.058, -1.995), (1.552, 1.058, -2.133), (1.552, -1.066, -2.133), (1.686, -1.066, 3.023), (1.686, 1.058, 3.023), (1.523, 1.058, 2.886), (1.523, -1.066, 2.886), (1.581, 1.058, -7.294), (1.581, -1.066, -7.294), (1.744, -1.066, -7.156), (1.744, 1.058, -7.156), (1.755, -1.066, -9.081), (1.755, 1.058, -9.081), (1.592, 1.058, -9.219), (1.592, -1.066, -9.219), (1.564, 1.058, -4.355), (1.564, -1.066, -4.355), (1.727, -1.066, -4.217), (1.727, 1.058, -4.217), (1.535, 1.058, 0.7593), (1.535, -1.066, 0.7593), (1.698, -1.066, 0.8972), (1.698, 1.058, 0.8972), (1.67, -1.066, 5.732), (1.67, 1.058, 5.732), (1.507, 1.058, 5.594), (1.507, -1.066, 5.594), (1.658, -1.066, 7.913), (1.658, 1.058, 7.913), (1.495, 1.058, 7.775), (1.495, -1.066, 7.775)], [], [(0, 1, 3, 2), (2, 3, 7, 6), (6, 7, 5, 4), (4, 5, 1, 0), (2, 6, 4, 0), (7, 3, 1, 5), (8, 9, 11, 10), (10, 11, 15, 14), (14, 15, 13, 12), (12, 13, 9, 8), (10, 14, 12, 8), (15, 11, 9, 13), (16, 17, 19, 18), (18, 19, 23, 22), (22, 23, 21, 20), (20, 21, 17, 16), (18, 22, 20, 16), (23, 19, 17, 21), (24, 25, 27, 26), (26, 27, 31, 30), (30, 31, 29, 28), (28, 29, 25, 24), (26, 30, 28, 24), (31, 27, 25, 29), (85, 33, 34, 86), (38, 37, 41, 43), (135, 89, 37, 81), (81, 37, 38, 82), (133, 91, 39, 83), (64, 32, 35, 67), (92, 40, 44, 96), (88, 36, 40, 92), (90, 38, 43, 94), (36, 39, 42, 40), (98, 47, 51, 102), (94, 43, 47, 98), (40, 42, 46, 44), (43, 41, 45, 47), (101, 102, 51, 49), (44, 46, 50, 48), (47, 45, 49, 51), (96, 44, 48, 100), (72, 52, 55, 75), (123, 105, 55, 71), (69, 53, 54, 70), (121, 107, 53, 69), (76, 56, 59, 79), (127, 109, 59, 75), (73, 57, 58, 74), (125, 111, 57, 73), (119, 113, 61, 65), (65, 61, 62, 66), (117, 115, 63, 67), (68, 60, 63, 71), (87, 117, 67, 35), (33, 65, 66, 34), (85, 119, 65, 33), (60, 64, 67, 63), (52, 68, 71, 55), (113, 121, 69, 61), (61, 69, 70, 62), (115, 123, 71, 63), (107, 125, 73, 53), (53, 73, 74, 54), (105, 127, 75, 55), (56, 72, 75, 59), (80, 76, 79, 83), (109, 129, 79, 59), (57, 77, 78, 58), (111, 131, 77, 57), (36, 80, 83, 39), (129, 133, 83, 79), (77, 81, 82, 78), (131, 135, 81, 77), (76, 80, 134, 130), (116, 114, 113, 119), (78, 82, 132, 128), (117, 118, 112, 115), (56, 76, 130, 110), (110, 130, 131, 111), (58, 78, 128, 108), (108, 128, 129, 109), (54, 74, 126, 104), (104, 126, 127, 105), (52, 72, 124, 106), (106, 124, 125, 107), (62, 70, 122, 114), (114, 122, 123, 115), (60, 68, 120, 112), (112, 120, 121, 113), (32, 64, 118, 84), (84, 118, 119, 85), (34, 66, 116, 86), (86, 116, 117, 87), (66, 62, 114, 116), (112, 113, 114, 115), (64, 60, 112, 118), (116, 119, 118, 117), (72, 56, 110, 124), (120, 123, 122, 121), (74, 58, 108, 126), (121, 122, 104, 107), (68, 52, 106, 120), (104, 105, 106, 107), (70, 54, 104, 122), (120, 106, 105, 123), (45, 97, 101, 49), (97, 96, 100, 101), (48, 50, 103, 100), (100, 103, 102, 101), (42, 95, 99, 46), (95, 94, 98, 99), (46, 99, 103, 50), (99, 98, 102, 103), (39, 91, 95, 42), (91, 90, 94, 95), (37, 89, 93, 41), (89, 88, 92, 93), (41, 93, 97, 45), (93, 92, 96, 97), (82, 38, 90, 132), (132, 90, 91, 133), (80, 36, 88, 134), (134, 88, 89, 135), (32, 84, 87, 35), (84, 85, 86, 87), (124, 127, 126, 125), (124, 110, 109, 127), (108, 109, 110, 111), (125, 126, 108, 111), (131, 128, 132, 135), (132, 133, 134, 135), (130, 134, 133, 129), (128, 131, 130, 129), (189, 137, 138, 190), (142, 141, 145, 147), (239, 193, 141, 185), (185, 141, 142, 186), (237, 195, 143, 187), (168, 136, 139, 171), (196, 144, 148, 200), (192, 140, 144, 196), (194, 142, 147, 198), (140, 143, 146, 144), (202, 151, 155, 206), (198, 147, 151, 202), (144, 146, 150, 148), (147, 145, 149, 151), (205, 206, 155, 153), (148, 150, 154, 152), (151, 149, 153, 155), (200, 148, 152, 204), (176, 156, 159, 179), (227, 209, 159, 175), (173, 157, 158, 174), (225, 211, 157, 173), (180, 160, 163, 183), (231, 213, 163, 179), (177, 161, 162, 178), (229, 215, 161, 177), (223, 217, 165, 169), (169, 165, 166, 170), (221, 219, 167, 171), (172, 164, 167, 175), (191, 221, 171, 139), (137, 169, 170, 138), (189, 223, 169, 137), (164, 168, 171, 167), (156, 172, 175, 159), (217, 225, 173, 165), (165, 173, 174, 166), (219, 227, 175, 167), (211, 229, 177, 157), (157, 177, 178, 158), (209, 231, 179, 159), (160, 176, 179, 163), (184, 180, 183, 187), (213, 233, 183, 163), (161, 181, 182, 162), (215, 235, 181, 161), (140, 184, 187, 143), (233, 237, 187, 183), (181, 185, 186, 182), (235, 239, 185, 181), (180, 184, 238, 234), (220, 218, 217, 223), (182, 186, 236, 232), (221, 222, 216, 219), (160, 180, 234, 214), (214, 234, 235, 215), (162, 182, 232, 212), (212, 232, 233, 213), (158, 178, 230, 208), (208, 230, 231, 209), (156, 176, 228, 210), (210, 228, 229, 211), (166, 174, 226, 218), (218, 226, 227, 219), (164, 172, 224, 216), (216, 224, 225, 217), (136, 168, 222, 188), (188, 222, 223, 189), (138, 170, 220, 190), (190, 220, 221, 191), (170, 166, 218, 220), (216, 217, 218, 219), (168, 164, 216, 222), (220, 223, 222, 221), (176, 160, 214, 228), (224, 227, 226, 225), (178, 162, 212, 230), (225, 226, 208, 211), (172, 156, 210, 224), (208, 209, 210, 211), (174, 158, 208, 226), (224, 210, 209, 227), (149, 201, 205, 153), (201, 200, 204, 205), (152, 154, 207, 204), (204, 207, 206, 205), (146, 199, 203, 150), (199, 198, 202, 203), (150, 203, 207, 154), (203, 202, 206, 207), (143, 195, 199, 146), (195, 194, 198, 199), (141, 193, 197, 145), (193, 192, 196, 197), (145, 197, 201, 149), (197, 196, 200, 201), (186, 142, 194, 236), (236, 194, 195, 237), (184, 140, 192, 238), (238, 192, 193, 239), (136, 188, 191, 139), (188, 189, 190, 191), (228, 231, 230, 229), (228, 214, 213, 231), (212, 213, 214, 215), (229, 230, 212, 215), (235, 232, 236, 239), (236, 237, 238, 239), (234, 238, 237, 233), (232, 235, 234, 233), (240, 241, 243, 242), (242, 243, 247, 246), (246, 247, 245, 244), (244, 245, 241, 240), (242, 246, 244, 240), (247, 243, 241, 245), (301, 249, 250, 302), (254, 253, 257, 259), (351, 305, 253, 297), (297, 253, 254, 298), (349, 307, 255, 299), (280, 248, 251, 283), (308, 256, 260, 312), (304, 252, 256, 308), (306, 254, 259, 310), (252, 255, 258, 256), (314, 263, 267, 318), (310, 259, 263, 314), (256, 258, 262, 260), (259, 257, 261, 263), (317, 318, 267, 265), (260, 262, 266, 264), (263, 261, 265, 267), (312, 260, 264, 316), (288, 268, 271, 291), (339, 321, 271, 287), (285, 269, 270, 286), (337, 323, 269, 285), (292, 272, 275, 295), (343, 325, 275, 291), (289, 273, 274, 290), (341, 327, 273, 289), (335, 329, 277, 281), (281, 277, 278, 282), (333, 331, 279, 283), (284, 276, 279, 287), (303, 333, 283, 251), (249, 281, 282, 250), (301, 335, 281, 249), (276, 280, 283, 279), (268, 284, 287, 271), (329, 337, 285, 277), (277, 285, 286, 278), (331, 339, 287, 279), (323, 341, 289, 269), (269, 289, 290, 270), (321, 343, 291, 271), (272, 288, 291, 275), (296, 292, 295, 299), (325, 345, 295, 275), (273, 293, 294, 274), (327, 347, 293, 273), (252, 296, 299, 255), (345, 349, 299, 295), (293, 297, 298, 294), (347, 351, 297, 293), (292, 296, 350, 346), (332, 330, 329, 335), (294, 298, 348, 344), (333, 334, 328, 331), (272, 292, 346, 326), (326, 346, 347, 327), (274, 294, 344, 324), (324, 344, 345, 325), (270, 290, 342, 320), (320, 342, 343, 321), (268, 288, 340, 322), (322, 340, 341, 323), (278, 286, 338, 330), (330, 338, 339, 331), (276, 284, 336, 328), (328, 336, 337, 329), (248, 280, 334, 300), (300, 334, 335, 301), (250, 282, 332, 302), (302, 332, 333, 303), (282, 278, 330, 332), (328, 329, 330, 331), (280, 276, 328, 334), (332, 335, 334, 333), (288, 272, 326, 340), (336, 339, 338, 337), (290, 274, 324, 342), (337, 338, 320, 323), (284, 268, 322, 336), (320, 321, 322, 323), (286, 270, 320, 338), (336, 322, 321, 339), (261, 313, 317, 265), (313, 312, 316, 317), (264, 266, 319, 316), (316, 319, 318, 317), (258, 311, 315, 262), (311, 310, 314, 315), (262, 315, 319, 266), (315, 314, 318, 319), (255, 307, 311, 258), (307, 306, 310, 311), (253, 305, 309, 257), (305, 304, 308, 309), (257, 309, 313, 261), (309, 308, 312, 313), (298, 254, 306, 348), (348, 306, 307, 349), (296, 252, 304, 350), (350, 304, 305, 351), (248, 300, 303, 251), (300, 301, 302, 303), (340, 343, 342, 341), (340, 326, 325, 343), (324, 325, 326, 327), (341, 342, 324, 327), (347, 344, 348, 351), (348, 349, 350, 351), (346, 350, 349, 345), (344, 347, 346, 345), (352, 353, 355, 354), (354, 355, 359, 358), (358, 359, 357, 356), (356, 357, 353, 352), (354, 358, 356, 352), (359, 355, 353, 357), (360, 361, 363, 362), (362, 363, 367, 366), (366, 367, 365, 364), (364, 365, 361, 360), (362, 366, 364, 360), (367, 363, 361, 365), (368, 369, 371, 370), (370, 371, 375, 374), (374, 375, 373, 372), (372, 373, 369, 368), (370, 374, 372, 368), (375, 371, 369, 373), (376, 377, 379, 378), (378, 379, 383, 382), (382, 383, 381, 380), (380, 381, 377, 376), (378, 382, 380, 376), (383, 379, 377, 381), (384, 385, 387, 386), (386, 387, 391, 390), (390, 391, 389, 388), (388, 389, 385, 384), (386, 390, 388, 384), (391, 387, 385, 389), (392, 393, 395, 394), (394, 395, 399, 398), (398, 399, 397, 396), (396, 397, 393, 392), (394, 398, 396, 392), (399, 395, 393, 397), (400, 401, 403, 402), (402, 403, 407, 406), (406, 407, 405, 404), (404, 405, 401, 400), (402, 406, 404, 400), (407, 403, 401, 405), (408, 844, 410, 409), (409, 410, 847, 411), (411, 847, 846, 845), (845, 846, 844, 408), (409, 411, 845, 408), (847, 410, 844, 846), (841, 412, 414, 413), (413, 414, 843, 842), (842, 843, 416, 415), (415, 416, 412, 841), (413, 842, 415, 841), (843, 414, 412, 416), (839, 840, 418, 417), (417, 418, 422, 421), (421, 422, 420, 419), (419, 420, 840, 839), (417, 421, 419, 839), (422, 418, 840, 420), (456, 799, 423, 818), (801, 800, 427, 803), (485, 819, 800, 453), (453, 800, 801, 454), (484, 459, 426, 455), (441, 798, 424, 443), (460, 802, 429, 462), (458, 425, 802, 460), (425, 426, 428, 802), (824, 432, 805, 465), (821, 803, 432, 824), (802, 428, 431, 429), (803, 427, 430, 432), (464, 465, 805, 433), (429, 431, 434, 804), (432, 430, 433, 805), (462, 429, 804, 463), (447, 806, 435, 815), (477, 466, 435, 813), (445, 807, 808, 446), (834, 468, 807, 445), (449, 436, 438, 451), (479, 470, 438, 815), (814, 437, 809, 448), (478, 828, 437, 814), (832, 473, 811, 442), (442, 811, 439, 812), (831, 829, 440, 443), (444, 810, 440, 813), (457, 831, 443, 424), (799, 442, 812, 423), (456, 832, 442, 799), (810, 441, 443, 440), (806, 444, 813, 435), (473, 834, 445, 811), (811, 445, 446, 439), (829, 477, 813, 440), (468, 478, 814, 807), (807, 814, 448, 808), (466, 479, 815, 435), (436, 447, 815, 438), (452, 449, 451, 455), (470, 481, 451, 438), (437, 450, 816, 809), (828, 482, 450, 437), (425, 452, 455, 426), (481, 484, 455, 451), (450, 453, 454, 816), (482, 485, 453, 450), (449, 452, 838, 837), (830, 474, 473, 832), (816, 454, 483, 480), (831, 475, 472, 829), (436, 449, 837, 471), (471, 837, 482, 828), (809, 816, 480, 469), (469, 480, 481, 470), (808, 448, 836, 827), (827, 836, 479, 466), (806, 447, 835, 467), (467, 835, 478, 468), (439, 446, 476, 474), (474, 476, 477, 829), (810, 444, 833, 472), (472, 833, 834, 473), (798, 441, 475, 817), (817, 475, 832, 456), (423, 812, 830, 818), (818, 830, 831, 457), (812, 439, 474, 830), (472, 473, 474, 829), (441, 810, 472, 475), (830, 832, 475, 831), (447, 436, 471, 835), (833, 477, 476, 834), (448, 809, 469, 836), (834, 476, 827, 468), (444, 806, 467, 833), (827, 466, 467, 468), (446, 808, 827, 476), (833, 467, 466, 477), (430, 823, 464, 433), (823, 462, 463, 464), (804, 434, 826, 463), (463, 826, 465, 464), (428, 822, 825, 431), (431, 825, 826, 434), (825, 824, 465, 826), (426, 459, 822, 428), (459, 820, 821, 822), (800, 819, 461, 427), (819, 458, 460, 461), (427, 461, 823, 430), (461, 460, 462, 823), (454, 801, 820, 483), (483, 820, 459, 484), (452, 425, 458, 838), (838, 458, 819, 485), (798, 817, 457, 424), (817, 456, 818, 457), (835, 479, 836, 478), (835, 471, 470, 479), (469, 470, 471, 828), (478, 836, 469, 828), (482, 480, 483, 485), (483, 484, 838, 485), (837, 838, 484, 481), (480, 482, 837, 481), (794, 795, 487, 486), (486, 487, 489, 488), (488, 489, 797, 796), (486, 488, 796, 794), (489, 487, 795, 797), (490, 491, 493, 492), (492, 493, 497, 496), (496, 497, 495, 494), (494, 495, 491, 490), (492, 496, 494, 490), (497, 493, 491, 495), (551, 499, 500, 552), (504, 503, 507, 509), (601, 555, 503, 547), (547, 503, 504, 548), (599, 557, 505, 549), (530, 498, 501, 533), (558, 506, 510, 562), (554, 502, 506, 558), (556, 504, 509, 560), (502, 505, 508, 506), (564, 513, 517, 568), (560, 509, 513, 564), (506, 508, 512, 510), (509, 507, 511, 513), (567, 568, 517, 515), (510, 512, 516, 514), (513, 511, 515, 517), (562, 510, 514, 566), (538, 518, 521, 541), (589, 571, 521, 537), (535, 519, 520, 536), (587, 573, 519, 535), (542, 522, 525, 545), (593, 575, 525, 541), (539, 523, 524, 540), (591, 577, 523, 539), (585, 579, 527, 531), (531, 527, 528, 532), (583, 581, 529, 533), (534, 526, 529, 537), (553, 583, 533, 501), (499, 531, 532, 500), (551, 585, 531, 499), (526, 530, 533, 529), (518, 534, 537, 521), (579, 587, 535, 527), (527, 535, 536, 528), (581, 589, 537, 529), (573, 591, 539, 519), (519, 539, 540, 520), (571, 593, 541, 521), (522, 538, 541, 525), (546, 542, 545, 549), (575, 595, 545, 525), (523, 543, 544, 524), (577, 597, 543, 523), (502, 546, 549, 505), (595, 599, 549, 545), (543, 547, 548, 544), (597, 601, 547, 543), (542, 546, 600, 596), (582, 580, 579, 585), (544, 548, 598, 594), (583, 584, 578, 581), (522, 542, 596, 576), (576, 596, 597, 577), (524, 544, 594, 574), (574, 594, 595, 575), (520, 540, 592, 570), (570, 592, 593, 571), (518, 538, 590, 572), (572, 590, 591, 573), (528, 536, 588, 580), (580, 588, 589, 581), (526, 534, 586, 578), (578, 586, 587, 579), (498, 530, 584, 550), (550, 584, 585, 551), (500, 532, 582, 552), (552, 582, 583, 553), (532, 528, 580, 582), (578, 579, 580, 581), (530, 526, 578, 584), (582, 585, 584, 583), (538, 522, 576, 590), (586, 589, 588, 587), (540, 524, 574, 592), (587, 588, 570, 573), (534, 518, 572, 586), (570, 571, 572, 573), (536, 520, 570, 588), (586, 572, 571, 589), (511, 563, 567, 515), (563, 562, 566, 567), (514, 516, 569, 566), (566, 569, 568, 567), (508, 561, 565, 512), (561, 560, 564, 565), (512, 565, 569, 516), (565, 564, 568, 569), (505, 557, 561, 508), (557, 556, 560, 561), (503, 555, 559, 507), (555, 554, 558, 559), (507, 559, 563, 511), (559, 558, 562, 563), (548, 504, 556, 598), (598, 556, 557, 599), (546, 502, 554, 600), (600, 554, 555, 601), (498, 550, 553, 501), (550, 551, 552, 553), (590, 593, 592, 591), (590, 576, 575, 593), (574, 575, 576, 577), (591, 592, 574, 577), (597, 594, 598, 601), (598, 599, 600, 601), (596, 600, 599, 595), (594, 597, 596, 595), (602, 603, 605, 604), (604, 605, 609, 608), (608, 609, 607, 606), (606, 607, 603, 602), (604, 608, 606, 602), (609, 605, 603, 607), (610, 611, 613, 612), (612, 613, 617, 616), (616, 617, 615, 614), (614, 615, 611, 610), (612, 616, 614, 610), (617, 613, 611, 615), (618, 619, 621, 620), (620, 621, 625, 624), (624, 625, 623, 622), (622, 623, 619, 618), (620, 624, 622, 618), (625, 621, 619, 623), (626, 627, 629, 628), (628, 629, 633, 632), (632, 633, 631, 630), (630, 631, 627, 626), (628, 632, 630, 626), (633, 629, 627, 631), (634, 635, 637, 636), (636, 637, 641, 640), (640, 641, 639, 638), (638, 639, 635, 634), (636, 640, 638, 634), (641, 637, 635, 639), (642, 643, 645, 644), (644, 645, 649, 648), (648, 649, 647, 646), (646, 647, 643, 642), (644, 648, 646, 642), (649, 645, 643, 647), (703, 651, 652, 704), (656, 655, 659, 661), (753, 707, 655, 699), (699, 655, 656, 700), (751, 709, 657, 701), (682, 650, 653, 685), (710, 658, 662, 714), (706, 654, 658, 710), (708, 656, 661, 712), (654, 657, 660, 658), (716, 665, 669, 720), (712, 661, 665, 716), (658, 660, 664, 662), (661, 659, 663, 665), (719, 720, 669, 667), (662, 664, 668, 666), (665, 663, 667, 669), (714, 662, 666, 718), (690, 670, 673, 693), (741, 723, 673, 689), (687, 671, 672, 688), (739, 725, 671, 687), (694, 674, 677, 697), (745, 727, 677, 693), (691, 675, 676, 692), (743, 729, 675, 691), (737, 731, 679, 683), (683, 679, 680, 684), (735, 733, 681, 685), (686, 678, 681, 689), (705, 735, 685, 653), (651, 683, 684, 652), (703, 737, 683, 651), (678, 682, 685, 681), (670, 686, 689, 673), (731, 739, 687, 679), (679, 687, 688, 680), (733, 741, 689, 681), (725, 743, 691, 671), (671, 691, 692, 672), (723, 745, 693, 673), (674, 690, 693, 677), (698, 694, 697, 701), (727, 747, 697, 677), (675, 695, 696, 676), (729, 749, 695, 675), (654, 698, 701, 657), (747, 751, 701, 697), (695, 699, 700, 696), (749, 753, 699, 695), (694, 698, 752, 748), (734, 732, 731, 737), (696, 700, 750, 746), (735, 736, 730, 733), (674, 694, 748, 728), (728, 748, 749, 729), (676, 696, 746, 726), (726, 746, 747, 727), (672, 692, 744, 722), (722, 744, 745, 723), (670, 690, 742, 724), (724, 742, 743, 725), (680, 688, 740, 732), (732, 740, 741, 733), (678, 686, 738, 730), (730, 738, 739, 731), (650, 682, 736, 702), (702, 736, 737, 703), (652, 684, 734, 704), (704, 734, 735, 705), (684, 680, 732, 734), (730, 731, 732, 733), (682, 678, 730, 736), (734, 737, 736, 735), (690, 674, 728, 742), (738, 741, 740, 739), (692, 676, 726, 744), (739, 740, 722, 725), (686, 670, 724, 738), (722, 723, 724, 725), (688, 672, 722, 740), (738, 724, 723, 741), (663, 715, 719, 667), (715, 714, 718, 719), (666, 668, 721, 718), (718, 721, 720, 719), (660, 713, 717, 664), (713, 712, 716, 717), (664, 717, 721, 668), (717, 716, 720, 721), (657, 709, 713, 660), (709, 708, 712, 713), (655, 707, 711, 659), (707, 706, 710, 711), (659, 711, 715, 663), (711, 710, 714, 715), (700, 656, 708, 750), (750, 708, 709, 751), (698, 654, 706, 752), (752, 706, 707, 753), (650, 702, 705, 653), (702, 703, 704, 705), (742, 745, 744, 743), (742, 728, 727, 745), (726, 727, 728, 729), (743, 744, 726, 729), (749, 746, 750, 753), (750, 751, 752, 753), (748, 752, 751, 747), (746, 749, 748, 747), (754, 755, 757, 756), (756, 757, 761, 760), (760, 761, 759, 758), (758, 759, 755, 754), (756, 760, 758, 754), (761, 757, 755, 759), (762, 763, 765, 764), (764, 765, 769, 768), (768, 769, 767, 766), (766, 767, 763, 762), (764, 768, 766, 762), (769, 765, 763, 767), (770, 771, 773, 772), (772, 773, 777, 776), (776, 777, 775, 774), (774, 775, 771, 770), (772, 776, 774, 770), (777, 773, 771, 775), (778, 779, 781, 780), (780, 781, 785, 784), (784, 785, 783, 782), (782, 783, 779, 778), (780, 784, 782, 778), (785, 781, 779, 783), (786, 787, 789, 788), (788, 789, 793, 792), (792, 793, 791, 790), (790, 791, 787, 786), (788, 792, 790, 786), (793, 789, 787, 791), (796, 797, 795, 794), (820, 801, 803, 821), (822, 821, 824, 825), (901, 849, 850, 902), (854, 853, 857, 859), (951, 905, 853, 897), (897, 853, 854, 898), (949, 907, 855, 899), (880, 848, 851, 883), (908, 856, 860, 912), (904, 852, 856, 908), (906, 854, 859, 910), (852, 855, 858, 856), (914, 863, 867, 918), (910, 859, 863, 914), (856, 858, 862, 860), (859, 857, 861, 863), (917, 918, 867, 865), (860, 862, 866, 864), (863, 861, 865, 867), (912, 860, 864, 916), (888, 868, 871, 891), (939, 921, 871, 887), (885, 869, 870, 886), (937, 923, 869, 885), (892, 872, 875, 895), (943, 925, 875, 891), (889, 873, 874, 890), (941, 927, 873, 889), (935, 929, 877, 881), (881, 877, 878, 882), (933, 931, 879, 883), (884, 876, 879, 887), (903, 933, 883, 851), (849, 881, 882, 850), (901, 935, 881, 849), (876, 880, 883, 879), (868, 884, 887, 871), (929, 937, 885, 877), (877, 885, 886, 878), (931, 939, 887, 879), (923, 941, 889, 869), (869, 889, 890, 870), (921, 943, 891, 871), (872, 888, 891, 875), (896, 892, 895, 899), (925, 945, 895, 875), (873, 893, 894, 874), (927, 947, 893, 873), (852, 896, 899, 855), (945, 949, 899, 895), (893, 897, 898, 894), (947, 951, 897, 893), (892, 896, 950, 946), (932, 930, 929, 935), (894, 898, 948, 944), (933, 934, 928, 931), (872, 892, 946, 926), (926, 946, 947, 927), (874, 894, 944, 924), (924, 944, 945, 925), (870, 890, 942, 920), (920, 942, 943, 921), (868, 888, 940, 922), (922, 940, 941, 923), (878, 886, 938, 930), (930, 938, 939, 931), (876, 884, 936, 928), (928, 936, 937, 929), (848, 880, 934, 900), (900, 934, 935, 901), (850, 882, 932, 902), (902, 932, 933, 903), (882, 878, 930, 932), (928, 929, 930, 931), (880, 876, 928, 934), (932, 935, 934, 933), (888, 872, 926, 940), (936, 939, 938, 937), (890, 874, 924, 942), (937, 938, 920, 923), (884, 868, 922, 936), (920, 921, 922, 923), (886, 870, 920, 938), (936, 922, 921, 939), (861, 913, 917, 865), (913, 912, 916, 917), (864, 866, 919, 916), (916, 919, 918, 917), (858, 911, 915, 862), (911, 910, 914, 915), (862, 915, 919, 866), (915, 914, 918, 919), (855, 907, 911, 858), (907, 906, 910, 911), (853, 905, 909, 857), (905, 904, 908, 909), (857, 909, 913, 861), (909, 908, 912, 913), (898, 854, 906, 948), (948, 906, 907, 949), (896, 852, 904, 950), (950, 904, 905, 951), (848, 900, 903, 851), (900, 901, 902, 903), (940, 943, 942, 941), (940, 926, 925, 943), (924, 925, 926, 927), (941, 942, 924, 927), (947, 944, 948, 951), (948, 949, 950, 951), (946, 950, 949, 945), (944, 947, 946, 945), (952, 953, 955, 954), (954, 955, 959, 958), (958, 959, 957, 956), (956, 957, 953, 952), (954, 958, 956, 952), (959, 955, 953, 957), (960, 961, 963, 962), (962, 963, 967, 966), (966, 967, 965, 964), (964, 965, 961, 960), (962, 966, 964, 960), (967, 963, 961, 965), (968, 969, 971, 970), (970, 971, 975, 974), (974, 975, 973, 972), (972, 973, 969, 968), (970, 974, 972, 968), (975, 971, 969, 973), (1029, 977, 978, 1030), (982, 981, 985, 987), (1079, 1033, 981, 1025), (1025, 981, 982, 1026), (1077, 1035, 983, 1027), (1008, 976, 979, 1011), (1036, 984, 988, 1040), (1032, 980, 984, 1036), (1034, 982, 987, 1038), (980, 983, 986, 984), (1042, 991, 995, 1046), (1038, 987, 991, 1042), (984, 986, 990, 988), (987, 985, 989, 991), (1045, 1046, 995, 993), (988, 990, 994, 992), (991, 989, 993, 995), (1040, 988, 992, 1044), (1016, 996, 999, 1019), (1067, 1049, 999, 1015), (1013, 997, 998, 1014), (1065, 1051, 997, 1013), (1020, 1000, 1003, 1023), (1071, 1053, 1003, 1019), (1017, 1001, 1002, 1018), (1069, 1055, 1001, 1017), (1063, 1057, 1005, 1009), (1009, 1005, 1006, 1010), (1061, 1059, 1007, 1011), (1012, 1004, 1007, 1015), (1031, 1061, 1011, 979), (977, 1009, 1010, 978), (1029, 1063, 1009, 977), (1004, 1008, 1011, 1007), (996, 1012, 1015, 999), (1057, 1065, 1013, 1005), (1005, 1013, 1014, 1006), (1059, 1067, 1015, 1007), (1051, 1069, 1017, 997), (997, 1017, 1018, 998), (1049, 1071, 1019, 999), (1000, 1016, 1019, 1003), (1024, 1020, 1023, 1027), (1053, 1073, 1023, 1003), (1001, 1021, 1022, 1002), (1055, 1075, 1021, 1001), (980, 1024, 1027, 983), (1073, 1077, 1027, 1023), (1021, 1025, 1026, 1022), (1075, 1079, 1025, 1021), (1020, 1024, 1078, 1074), (1060, 1058, 1057, 1063), (1022, 1026, 1076, 1072), (1061, 1062, 1056, 1059), (1000, 1020, 1074, 1054), (1054, 1074, 1075, 1055), (1002, 1022, 1072, 1052), (1052, 1072, 1073, 1053), (998, 1018, 1070, 1048), (1048, 1070, 1071, 1049), (996, 1016, 1068, 1050), (1050, 1068, 1069, 1051), (1006, 1014, 1066, 1058), (1058, 1066, 1067, 1059), (1004, 1012, 1064, 1056), (1056, 1064, 1065, 1057), (976, 1008, 1062, 1028), (1028, 1062, 1063, 1029), (978, 1010, 1060, 1030), (1030, 1060, 1061, 1031), (1010, 1006, 1058, 1060), (1056, 1057, 1058, 1059), (1008, 1004, 1056, 1062), (1060, 1063, 1062, 1061), (1016, 1000, 1054, 1068), (1064, 1067, 1066, 1065), (1018, 1002, 1052, 1070), (1065, 1066, 1048, 1051), (1012, 996, 1050, 1064), (1048, 1049, 1050, 1051), (1014, 998, 1048, 1066), (1064, 1050, 1049, 1067), (989, 1041, 1045, 993), (1041, 1040, 1044, 1045), (992, 994, 1047, 1044), (1044, 1047, 1046, 1045), (986, 1039, 1043, 990), (1039, 1038, 1042, 1043), (990, 1043, 1047, 994), (1043, 1042, 1046, 1047), (983, 1035, 1039, 986), (1035, 1034, 1038, 1039), (981, 1033, 1037, 985), (1033, 1032, 1036, 1037), (985, 1037, 1041, 989), (1037, 1036, 1040, 1041), (1026, 982, 1034, 1076), (1076, 1034, 1035, 1077), (1024, 980, 1032, 1078), (1078, 1032, 1033, 1079), (976, 1028, 1031, 979), (1028, 1029, 1030, 1031), (1068, 1071, 1070, 1069), (1068, 1054, 1053, 1071), (1052, 1053, 1054, 1055), (1069, 1070, 1052, 1055), (1075, 1072, 1076, 1079), (1076, 1077, 1078, 1079), (1074, 1078, 1077, 1073), (1072, 1075, 1074, 1073), (1080, 1081, 1083, 1082), (1082, 1083, 1087, 1086), (1086, 1087, 1085, 1084), (1084, 1085, 1081, 1080), (1082, 1086, 1084, 1080), (1087, 1083, 1081, 1085), (1141, 1089, 1090, 1142), (1094, 1093, 1097, 1099), (1191, 1145, 1093, 1137), (1137, 1093, 1094, 1138), (1189, 1147, 1095, 1139), (1120, 1088, 1091, 1123), (1148, 1096, 1100, 1152), (1144, 1092, 1096, 1148), (1146, 1094, 1099, 1150), (1092, 1095, 1098, 1096), (1154, 1103, 1107, 1158), (1150, 1099, 1103, 1154), (1096, 1098, 1102, 1100), (1099, 1097, 1101, 1103), (1157, 1158, 1107, 1105), (1100, 1102, 1106, 1104), (1103, 1101, 1105, 1107), (1152, 1100, 1104, 1156), (1128, 1108, 1111, 1131), (1179, 1161, 1111, 1127), (1125, 1109, 1110, 1126), (1177, 1163, 1109, 1125), (1132, 1112, 1115, 1135), (1183, 1165, 1115, 1131), (1129, 1113, 1114, 1130), (1181, 1167, 1113, 1129), (1175, 1169, 1117, 1121), (1121, 1117, 1118, 1122), (1173, 1171, 1119, 1123), (1124, 1116, 1119, 1127), (1143, 1173, 1123, 1091), (1089, 1121, 1122, 1090), (1141, 1175, 1121, 1089), (1116, 1120, 1123, 1119), (1108, 1124, 1127, 1111), (1169, 1177, 1125, 1117), (1117, 1125, 1126, 1118), (1171, 1179, 1127, 1119), (1163, 1181, 1129, 1109), (1109, 1129, 1130, 1110), (1161, 1183, 1131, 1111), (1112, 1128, 1131, 1115), (1136, 1132, 1135, 1139), (1165, 1185, 1135, 1115), (1113, 1133, 1134, 1114), (1167, 1187, 1133, 1113), (1092, 1136, 1139, 1095), (1185, 1189, 1139, 1135), (1133, 1137, 1138, 1134), (1187, 1191, 1137, 1133), (1132, 1136, 1190, 1186), (1172, 1170, 1169, 1175), (1134, 1138, 1188, 1184), (1173, 1174, 1168, 1171), (1112, 1132, 1186, 1166), (1166, 1186, 1187, 1167), (1114, 1134, 1184, 1164), (1164, 1184, 1185, 1165), (1110, 1130, 1182, 1160), (1160, 1182, 1183, 1161), (1108, 1128, 1180, 1162), (1162, 1180, 1181, 1163), (1118, 1126, 1178, 1170), (1170, 1178, 1179, 1171), (1116, 1124, 1176, 1168), (1168, 1176, 1177, 1169), (1088, 1120, 1174, 1140), (1140, 1174, 1175, 1141), (1090, 1122, 1172, 1142), (1142, 1172, 1173, 1143), (1122, 1118, 1170, 1172), (1168, 1169, 1170, 1171), (1120, 1116, 1168, 1174), (1172, 1175, 1174, 1173), (1128, 1112, 1166, 1180), (1176, 1179, 1178, 1177), (1130, 1114, 1164, 1182), (1177, 1178, 1160, 1163), (1124, 1108, 1162, 1176), (1160, 1161, 1162, 1163), (1126, 1110, 1160, 1178), (1176, 1162, 1161, 1179), (1101, 1153, 1157, 1105), (1153, 1152, 1156, 1157), (1104, 1106, 1159, 1156), (1156, 1159, 1158, 1157), (1098, 1151, 1155, 1102), (1151, 1150, 1154, 1155), (1102, 1155, 1159, 1106), (1155, 1154, 1158, 1159), (1095, 1147, 1151, 1098), (1147, 1146, 1150, 1151), (1093, 1145, 1149, 1097), (1145, 1144, 1148, 1149), (1097, 1149, 1153, 1101), (1149, 1148, 1152, 1153), (1138, 1094, 1146, 1188), (1188, 1146, 1147, 1189), (1136, 1092, 1144, 1190), (1190, 1144, 1145, 1191), (1088, 1140, 1143, 1091), (1140, 1141, 1142, 1143), (1180, 1183, 1182, 1181), (1180, 1166, 1165, 1183), (1164, 1165, 1166, 1167), (1181, 1182, 1164, 1167), (1187, 1184, 1188, 1191), (1188, 1189, 1190, 1191), (1186, 1190, 1189, 1185), (1184, 1187, 1186, 1185)])
me_cube_061.materials.append(mat_fence)
me_cube_061.use_remesh_preserve_volume = False
me_cube_061.use_remesh_preserve_attributes = False
me_cube_061.use_mirror_vertex_groups = False
me_cube_061.update()

# ---- objects
ob_fence = bpy.data.objects.new('Fence', me_cube_061)

# ---- transforms, parenting, visibility, modifiers, constraints
ob_fence.location = (0.04687, 0.4863, 1.037)
ob_fence.rotation_euler = (0.0, -0.06949, 0.0)
ob_fence.scale = (-0.8668, 0.02299, 0.07115)
ob_fence.lineart.crease_threshold = 0.0

# ---- collection membership
col_collection_1.objects.link(ob_fence)

# ---- scene / render settings (as saved in the file)
scene.frame_start = 1; scene.frame_end = 250; scene.frame_set(1)
scene.render.engine = 'BLENDER_EEVEE_NEXT'
scene.render.resolution_percentage = 50
scene.render.dither_intensity = 0.0
scene.render.motion_blur_shutter = 1.0
scene.cycles.use_denoising = False
scene.cycles.samples = 128
scene.cycles.sampling_pattern = 'TABULATED_SOBOL'
scene.cycles.use_adaptive_sampling = False
scene.cycles.use_light_tree = False
scene.cycles.blur_glossy = 0.0
scene.cycles.sample_clamp_indirect = 0.0
scene.view_settings.view_transform = 'Standard'
bpy.context.view_layer.update()

# ---- added for rendering (the .blend has no active camera and no usable light): camera, sun
cam_auto = bpy.data.cameras.new('AutoCamera')
cam_auto.lens = 50.0
cam_auto.sensor_width = 36.0
cam_auto.clip_end = 1000.0
ob_auto_camera = bpy.data.objects.new('AutoCamera', cam_auto)
scene.collection.objects.link(ob_auto_camera)
ob_auto_camera.location = (14.2009, -16.0337, 11.8955)
ob_auto_camera.rotation_euler = (1.09748, -7.21219e-08, 0.694738)
scene.camera = ob_auto_camera
light_auto_sun = bpy.data.lights.new('AutoSun', 'SUN')
light_auto_sun.energy = 3.0
light_auto_sun.angle = 0.0523599
ob_auto_sun = bpy.data.objects.new('AutoSun', light_auto_sun)
scene.collection.objects.link(ob_auto_sun)
ob_auto_sun.rotation_euler = (0.872665, 0.174533, 0.523599)
bpy.context.view_layer.update()
